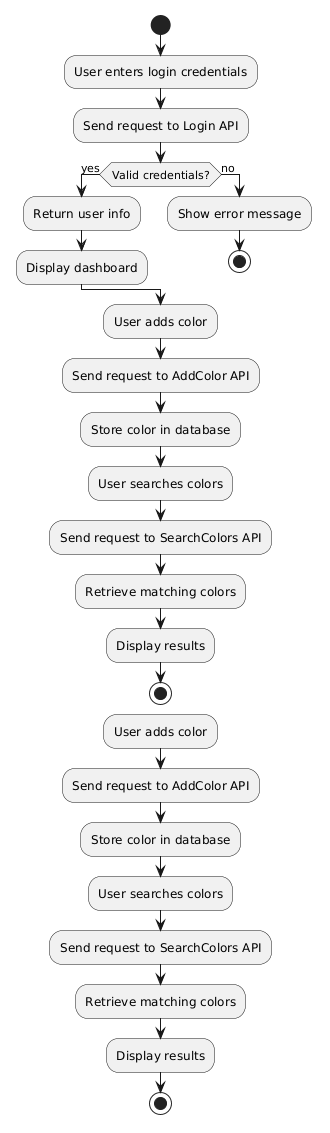

The diagram above was rendered by PlantUML. Its source (embedded in the PNG):
@startuml
start

:User enters login credentials;
:Send request to Login API;

if (Valid credentials?) then (yes)
  :Return user info;
  :Display dashboard;
else (no)
  :Show error message;
  stop
endif

:User adds color;
:Send request to AddColor API;
:Store color in database;

:User searches colors;
:Send request to SearchColors API;
:Retrieve matching colors;
:Display results;

stop


:User adds color;
:Send request to AddColor API;
:Store color in database;

:User searches colors;
:Send request to SearchColors API;
:Retrieve matching colors;
:Display results;

stop
@enduml